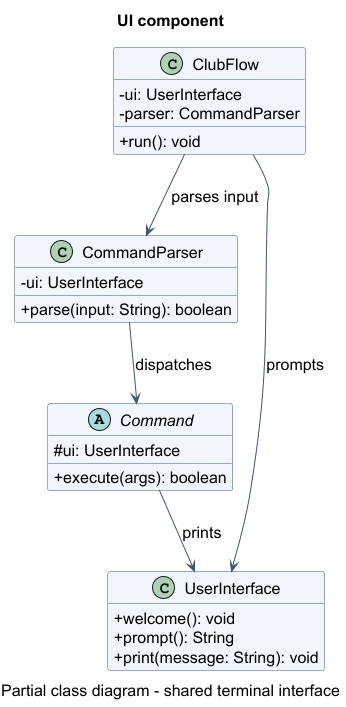

The diagram above was rendered by PlantUML. Its source (embedded in the PNG):
@startuml
title UI component
caption Partial class diagram - shared terminal interface
skinparam shadowing false
skinparam defaultFontName SansSerif
skinparam defaultFontSize 16
skinparam titleFontSize 16
skinparam captionFontSize 16
skinparam classAttributeIconSize 0
skinparam ClassBackgroundColor #F1F6FC
skinparam ClassBorderColor #40566B
skinparam ArrowColor #40566B
hide empty members

class ClubFlow {
    - ui: UserInterface
    - parser: CommandParser
    + run(): void
}
class CommandParser {
    - ui: UserInterface
    + parse(input: String): boolean
}
abstract class Command {
    # ui: UserInterface
    + execute(args): boolean
}
class UserInterface {
    + welcome(): void
    + prompt(): String
    + print(message: String): void
}

ClubFlow --> CommandParser : parses input
ClubFlow --> UserInterface : prompts
CommandParser --> Command : dispatches
Command --> UserInterface : prints
@enduml